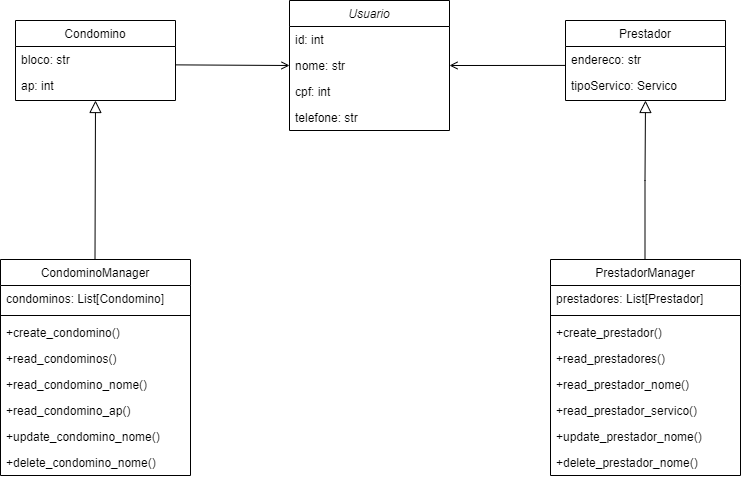

The diagram above was exported from draw.io. Its source (the exported page's mxGraphModel, read from the mxfile embedded in the PNG):
<mxGraphModel dx="1531" dy="814" grid="1" gridSize="10" guides="1" tooltips="1" connect="1" arrows="1" fold="1" page="1" pageScale="1" pageWidth="827" pageHeight="1169" background="#FFFFFF" math="0" shadow="0">
  <root>
    <mxCell id="WIyWlLk6GJQsqaUBKTNV-0" />
    <mxCell id="WIyWlLk6GJQsqaUBKTNV-1" parent="WIyWlLk6GJQsqaUBKTNV-0" />
    <mxCell id="zkfFHV4jXpPFQw0GAbJ--0" value="Usuario" style="swimlane;fontStyle=2;align=center;verticalAlign=top;childLayout=stackLayout;horizontal=1;startSize=26;horizontalStack=0;resizeParent=1;resizeLast=0;collapsible=1;marginBottom=0;rounded=0;shadow=0;strokeWidth=1;labelBackgroundColor=none;" parent="WIyWlLk6GJQsqaUBKTNV-1" vertex="1">
      <mxGeometry x="334" y="110" width="160" height="130" as="geometry">
        <mxRectangle x="230" y="140" width="160" height="26" as="alternateBounds" />
      </mxGeometry>
    </mxCell>
    <mxCell id="zkfFHV4jXpPFQw0GAbJ--1" value="id: int" style="text;align=left;verticalAlign=top;spacingLeft=4;spacingRight=4;overflow=hidden;rotatable=0;points=[[0,0.5],[1,0.5]];portConstraint=eastwest;labelBackgroundColor=none;" parent="zkfFHV4jXpPFQw0GAbJ--0" vertex="1">
      <mxGeometry y="26" width="160" height="26" as="geometry" />
    </mxCell>
    <mxCell id="zkfFHV4jXpPFQw0GAbJ--2" value="nome: str" style="text;align=left;verticalAlign=top;spacingLeft=4;spacingRight=4;overflow=hidden;rotatable=0;points=[[0,0.5],[1,0.5]];portConstraint=eastwest;rounded=0;shadow=0;html=0;labelBackgroundColor=none;" parent="zkfFHV4jXpPFQw0GAbJ--0" vertex="1">
      <mxGeometry y="52" width="160" height="26" as="geometry" />
    </mxCell>
    <mxCell id="zkfFHV4jXpPFQw0GAbJ--3" value="cpf: int" style="text;align=left;verticalAlign=top;spacingLeft=4;spacingRight=4;overflow=hidden;rotatable=0;points=[[0,0.5],[1,0.5]];portConstraint=eastwest;rounded=0;shadow=0;html=0;labelBackgroundColor=none;" parent="zkfFHV4jXpPFQw0GAbJ--0" vertex="1">
      <mxGeometry y="78" width="160" height="26" as="geometry" />
    </mxCell>
    <mxCell id="tlGsV7G18TmA8ta-yArt-9" value="telefone: str" style="text;align=left;verticalAlign=top;spacingLeft=4;spacingRight=4;overflow=hidden;rotatable=0;points=[[0,0.5],[1,0.5]];portConstraint=eastwest;rounded=0;shadow=0;html=0;labelBackgroundColor=none;" vertex="1" parent="zkfFHV4jXpPFQw0GAbJ--0">
      <mxGeometry y="104" width="160" height="26" as="geometry" />
    </mxCell>
    <mxCell id="zkfFHV4jXpPFQw0GAbJ--6" value="CondominoManager" style="swimlane;fontStyle=0;align=center;verticalAlign=top;childLayout=stackLayout;horizontal=1;startSize=26;horizontalStack=0;resizeParent=1;resizeLast=0;collapsible=1;marginBottom=0;rounded=0;shadow=0;strokeWidth=1;labelBackgroundColor=none;" parent="WIyWlLk6GJQsqaUBKTNV-1" vertex="1">
      <mxGeometry x="45" y="369" width="190" height="216" as="geometry">
        <mxRectangle x="130" y="380" width="160" height="26" as="alternateBounds" />
      </mxGeometry>
    </mxCell>
    <mxCell id="zkfFHV4jXpPFQw0GAbJ--7" value="condominos: List[Condomino]" style="text;align=left;verticalAlign=top;spacingLeft=4;spacingRight=4;overflow=hidden;rotatable=0;points=[[0,0.5],[1,0.5]];portConstraint=eastwest;labelBackgroundColor=none;" parent="zkfFHV4jXpPFQw0GAbJ--6" vertex="1">
      <mxGeometry y="26" width="190" height="26" as="geometry" />
    </mxCell>
    <mxCell id="zkfFHV4jXpPFQw0GAbJ--9" value="" style="line;html=1;strokeWidth=1;align=left;verticalAlign=middle;spacingTop=-1;spacingLeft=3;spacingRight=3;rotatable=0;labelPosition=right;points=[];portConstraint=eastwest;labelBackgroundColor=none;" parent="zkfFHV4jXpPFQw0GAbJ--6" vertex="1">
      <mxGeometry y="52" width="190" height="8" as="geometry" />
    </mxCell>
    <mxCell id="zkfFHV4jXpPFQw0GAbJ--11" value="+create_condomino()" style="text;align=left;verticalAlign=top;spacingLeft=4;spacingRight=4;overflow=hidden;rotatable=0;points=[[0,0.5],[1,0.5]];portConstraint=eastwest;labelBackgroundColor=none;" parent="zkfFHV4jXpPFQw0GAbJ--6" vertex="1">
      <mxGeometry y="60" width="190" height="26" as="geometry" />
    </mxCell>
    <mxCell id="tlGsV7G18TmA8ta-yArt-18" value="+read_condominos()" style="text;align=left;verticalAlign=top;spacingLeft=4;spacingRight=4;overflow=hidden;rotatable=0;points=[[0,0.5],[1,0.5]];portConstraint=eastwest;labelBackgroundColor=none;" vertex="1" parent="zkfFHV4jXpPFQw0GAbJ--6">
      <mxGeometry y="86" width="190" height="26" as="geometry" />
    </mxCell>
    <mxCell id="tlGsV7G18TmA8ta-yArt-19" value="+read_condomino_nome()" style="text;align=left;verticalAlign=top;spacingLeft=4;spacingRight=4;overflow=hidden;rotatable=0;points=[[0,0.5],[1,0.5]];portConstraint=eastwest;labelBackgroundColor=none;" vertex="1" parent="zkfFHV4jXpPFQw0GAbJ--6">
      <mxGeometry y="112" width="190" height="26" as="geometry" />
    </mxCell>
    <mxCell id="tlGsV7G18TmA8ta-yArt-20" value="+read_condomino_ap()" style="text;align=left;verticalAlign=top;spacingLeft=4;spacingRight=4;overflow=hidden;rotatable=0;points=[[0,0.5],[1,0.5]];portConstraint=eastwest;labelBackgroundColor=none;" vertex="1" parent="zkfFHV4jXpPFQw0GAbJ--6">
      <mxGeometry y="138" width="190" height="26" as="geometry" />
    </mxCell>
    <mxCell id="tlGsV7G18TmA8ta-yArt-21" value="+update_condomino_nome()" style="text;align=left;verticalAlign=top;spacingLeft=4;spacingRight=4;overflow=hidden;rotatable=0;points=[[0,0.5],[1,0.5]];portConstraint=eastwest;labelBackgroundColor=none;" vertex="1" parent="zkfFHV4jXpPFQw0GAbJ--6">
      <mxGeometry y="164" width="190" height="26" as="geometry" />
    </mxCell>
    <mxCell id="tlGsV7G18TmA8ta-yArt-22" value="+delete_condomino_nome()" style="text;align=left;verticalAlign=top;spacingLeft=4;spacingRight=4;overflow=hidden;rotatable=0;points=[[0,0.5],[1,0.5]];portConstraint=eastwest;labelBackgroundColor=none;" vertex="1" parent="zkfFHV4jXpPFQw0GAbJ--6">
      <mxGeometry y="190" width="190" height="26" as="geometry" />
    </mxCell>
    <mxCell id="zkfFHV4jXpPFQw0GAbJ--12" value="" style="endArrow=block;endSize=10;endFill=0;shadow=0;strokeWidth=1;rounded=0;curved=0;edgeStyle=elbowEdgeStyle;elbow=horizontal;labelBackgroundColor=none;fontColor=default;" parent="WIyWlLk6GJQsqaUBKTNV-1" edge="1">
      <mxGeometry width="160" relative="1" as="geometry">
        <mxPoint x="139.5" y="369" as="sourcePoint" />
        <mxPoint x="140" y="210" as="targetPoint" />
      </mxGeometry>
    </mxCell>
    <mxCell id="zkfFHV4jXpPFQw0GAbJ--16" value="" style="endArrow=block;endSize=10;endFill=0;shadow=0;strokeWidth=1;rounded=0;curved=0;edgeStyle=elbowEdgeStyle;elbow=vertical;exitX=0.5;exitY=0;exitDx=0;exitDy=0;entryX=0.5;entryY=1;entryDx=0;entryDy=0;labelBackgroundColor=none;fontColor=default;" parent="WIyWlLk6GJQsqaUBKTNV-1" target="zkfFHV4jXpPFQw0GAbJ--17" edge="1">
      <mxGeometry width="160" relative="1" as="geometry">
        <mxPoint x="689.5" y="369" as="sourcePoint" />
        <mxPoint x="689.5" y="219.83400000000006" as="targetPoint" />
      </mxGeometry>
    </mxCell>
    <mxCell id="zkfFHV4jXpPFQw0GAbJ--17" value="Prestador" style="swimlane;fontStyle=0;align=center;verticalAlign=top;childLayout=stackLayout;horizontal=1;startSize=26;horizontalStack=0;resizeParent=1;resizeLast=0;collapsible=1;marginBottom=0;rounded=0;shadow=0;strokeWidth=1;labelBackgroundColor=none;" parent="WIyWlLk6GJQsqaUBKTNV-1" vertex="1">
      <mxGeometry x="610" y="130" width="160" height="80" as="geometry">
        <mxRectangle x="550" y="140" width="160" height="26" as="alternateBounds" />
      </mxGeometry>
    </mxCell>
    <mxCell id="zkfFHV4jXpPFQw0GAbJ--18" value="endereco: str" style="text;align=left;verticalAlign=top;spacingLeft=4;spacingRight=4;overflow=hidden;rotatable=0;points=[[0,0.5],[1,0.5]];portConstraint=eastwest;labelBackgroundColor=none;" parent="zkfFHV4jXpPFQw0GAbJ--17" vertex="1">
      <mxGeometry y="26" width="160" height="26" as="geometry" />
    </mxCell>
    <mxCell id="zkfFHV4jXpPFQw0GAbJ--19" value="tipoServico: Servico" style="text;align=left;verticalAlign=top;spacingLeft=4;spacingRight=4;overflow=hidden;rotatable=0;points=[[0,0.5],[1,0.5]];portConstraint=eastwest;rounded=0;shadow=0;html=0;labelBackgroundColor=none;" parent="zkfFHV4jXpPFQw0GAbJ--17" vertex="1">
      <mxGeometry y="52" width="160" height="26" as="geometry" />
    </mxCell>
    <mxCell id="zkfFHV4jXpPFQw0GAbJ--26" value="" style="endArrow=open;shadow=0;strokeWidth=1;rounded=0;curved=0;endFill=1;edgeStyle=elbowEdgeStyle;elbow=vertical;entryX=1;entryY=0.5;entryDx=0;entryDy=0;labelBackgroundColor=none;fontColor=default;" parent="WIyWlLk6GJQsqaUBKTNV-1" target="zkfFHV4jXpPFQw0GAbJ--2" edge="1">
      <mxGeometry x="0.5" y="41" relative="1" as="geometry">
        <mxPoint x="610" y="174.92" as="sourcePoint" />
        <mxPoint x="500" y="175" as="targetPoint" />
        <mxPoint x="-40" y="32" as="offset" />
      </mxGeometry>
    </mxCell>
    <mxCell id="tlGsV7G18TmA8ta-yArt-11" value="Condomino" style="swimlane;fontStyle=0;align=center;verticalAlign=top;childLayout=stackLayout;horizontal=1;startSize=26;horizontalStack=0;resizeParent=1;resizeLast=0;collapsible=1;marginBottom=0;rounded=0;shadow=0;strokeWidth=1;labelBackgroundColor=none;" vertex="1" parent="WIyWlLk6GJQsqaUBKTNV-1">
      <mxGeometry x="60" y="130" width="160" height="80" as="geometry">
        <mxRectangle x="550" y="140" width="160" height="26" as="alternateBounds" />
      </mxGeometry>
    </mxCell>
    <mxCell id="tlGsV7G18TmA8ta-yArt-12" value="bloco: str" style="text;align=left;verticalAlign=top;spacingLeft=4;spacingRight=4;overflow=hidden;rotatable=0;points=[[0,0.5],[1,0.5]];portConstraint=eastwest;labelBackgroundColor=none;" vertex="1" parent="tlGsV7G18TmA8ta-yArt-11">
      <mxGeometry y="26" width="160" height="26" as="geometry" />
    </mxCell>
    <mxCell id="tlGsV7G18TmA8ta-yArt-13" value="ap: int" style="text;align=left;verticalAlign=top;spacingLeft=4;spacingRight=4;overflow=hidden;rotatable=0;points=[[0,0.5],[1,0.5]];portConstraint=eastwest;rounded=0;shadow=0;html=0;labelBackgroundColor=none;" vertex="1" parent="tlGsV7G18TmA8ta-yArt-11">
      <mxGeometry y="52" width="160" height="26" as="geometry" />
    </mxCell>
    <mxCell id="tlGsV7G18TmA8ta-yArt-14" value="" style="endArrow=open;shadow=0;strokeWidth=1;rounded=0;curved=0;endFill=1;edgeStyle=elbowEdgeStyle;elbow=vertical;entryX=0;entryY=0.5;entryDx=0;entryDy=0;labelBackgroundColor=none;fontColor=default;" edge="1" parent="WIyWlLk6GJQsqaUBKTNV-1" target="zkfFHV4jXpPFQw0GAbJ--2">
      <mxGeometry x="0.5" y="41" relative="1" as="geometry">
        <mxPoint x="220" y="174.37" as="sourcePoint" />
        <mxPoint x="330" y="174" as="targetPoint" />
        <mxPoint x="-40" y="32" as="offset" />
      </mxGeometry>
    </mxCell>
    <mxCell id="tlGsV7G18TmA8ta-yArt-23" value="PrestadorManager" style="swimlane;fontStyle=0;align=center;verticalAlign=top;childLayout=stackLayout;horizontal=1;startSize=26;horizontalStack=0;resizeParent=1;resizeLast=0;collapsible=1;marginBottom=0;rounded=0;shadow=0;strokeWidth=1;labelBackgroundColor=none;" vertex="1" parent="WIyWlLk6GJQsqaUBKTNV-1">
      <mxGeometry x="595" y="369" width="190" height="216" as="geometry">
        <mxRectangle x="130" y="380" width="160" height="26" as="alternateBounds" />
      </mxGeometry>
    </mxCell>
    <mxCell id="tlGsV7G18TmA8ta-yArt-24" value="prestadores: List[Prestador]" style="text;align=left;verticalAlign=top;spacingLeft=4;spacingRight=4;overflow=hidden;rotatable=0;points=[[0,0.5],[1,0.5]];portConstraint=eastwest;labelBackgroundColor=none;" vertex="1" parent="tlGsV7G18TmA8ta-yArt-23">
      <mxGeometry y="26" width="190" height="26" as="geometry" />
    </mxCell>
    <mxCell id="tlGsV7G18TmA8ta-yArt-25" value="" style="line;html=1;strokeWidth=1;align=left;verticalAlign=middle;spacingTop=-1;spacingLeft=3;spacingRight=3;rotatable=0;labelPosition=right;points=[];portConstraint=eastwest;labelBackgroundColor=none;" vertex="1" parent="tlGsV7G18TmA8ta-yArt-23">
      <mxGeometry y="52" width="190" height="8" as="geometry" />
    </mxCell>
    <mxCell id="tlGsV7G18TmA8ta-yArt-26" value="+create_prestador()" style="text;align=left;verticalAlign=top;spacingLeft=4;spacingRight=4;overflow=hidden;rotatable=0;points=[[0,0.5],[1,0.5]];portConstraint=eastwest;labelBackgroundColor=none;" vertex="1" parent="tlGsV7G18TmA8ta-yArt-23">
      <mxGeometry y="60" width="190" height="26" as="geometry" />
    </mxCell>
    <mxCell id="tlGsV7G18TmA8ta-yArt-27" value="+read_prestadores()" style="text;align=left;verticalAlign=top;spacingLeft=4;spacingRight=4;overflow=hidden;rotatable=0;points=[[0,0.5],[1,0.5]];portConstraint=eastwest;labelBackgroundColor=none;" vertex="1" parent="tlGsV7G18TmA8ta-yArt-23">
      <mxGeometry y="86" width="190" height="26" as="geometry" />
    </mxCell>
    <mxCell id="tlGsV7G18TmA8ta-yArt-28" value="+read_prestador_nome()" style="text;align=left;verticalAlign=top;spacingLeft=4;spacingRight=4;overflow=hidden;rotatable=0;points=[[0,0.5],[1,0.5]];portConstraint=eastwest;labelBackgroundColor=none;" vertex="1" parent="tlGsV7G18TmA8ta-yArt-23">
      <mxGeometry y="112" width="190" height="26" as="geometry" />
    </mxCell>
    <mxCell id="tlGsV7G18TmA8ta-yArt-29" value="+read_prestador_servico()" style="text;align=left;verticalAlign=top;spacingLeft=4;spacingRight=4;overflow=hidden;rotatable=0;points=[[0,0.5],[1,0.5]];portConstraint=eastwest;labelBackgroundColor=none;" vertex="1" parent="tlGsV7G18TmA8ta-yArt-23">
      <mxGeometry y="138" width="190" height="26" as="geometry" />
    </mxCell>
    <mxCell id="tlGsV7G18TmA8ta-yArt-30" value="+update_prestador_nome()" style="text;align=left;verticalAlign=top;spacingLeft=4;spacingRight=4;overflow=hidden;rotatable=0;points=[[0,0.5],[1,0.5]];portConstraint=eastwest;labelBackgroundColor=none;" vertex="1" parent="tlGsV7G18TmA8ta-yArt-23">
      <mxGeometry y="164" width="190" height="26" as="geometry" />
    </mxCell>
    <mxCell id="tlGsV7G18TmA8ta-yArt-31" value="+delete_prestador_nome()" style="text;align=left;verticalAlign=top;spacingLeft=4;spacingRight=4;overflow=hidden;rotatable=0;points=[[0,0.5],[1,0.5]];portConstraint=eastwest;labelBackgroundColor=none;" vertex="1" parent="tlGsV7G18TmA8ta-yArt-23">
      <mxGeometry y="190" width="190" height="26" as="geometry" />
    </mxCell>
  </root>
</mxGraphModel>